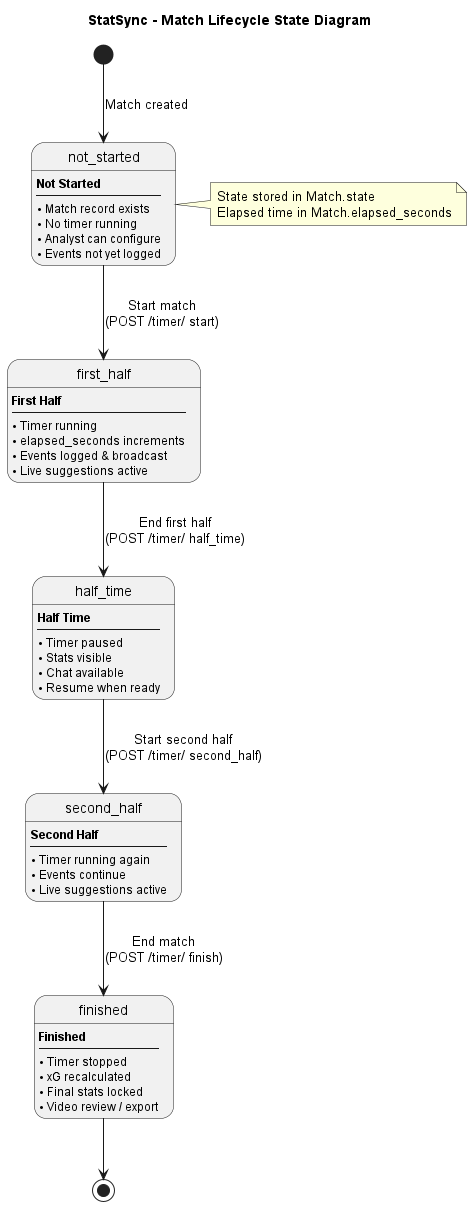

The diagram above was rendered by PlantUML. Its source (embedded in the PNG):
@startuml
title StatSync - Match Lifecycle State Diagram

skinparam shadowing false
skinparam state {
  BackgroundColor<<initial>> LightGreen
  BackgroundColor<<final>> LightCoral
}

[*] --> not_started : Match created

state not_started : **Not Started**\n----\n• Match record exists\n• No timer running\n• Analyst can configure\n• Events not yet logged

not_started --> first_half : Start match\n(POST /timer/ start)

state first_half : **First Half**\n----\n• Timer running\n• elapsed_seconds increments\n• Events logged & broadcast\n• Live suggestions active

first_half --> half_time : End first half\n(POST /timer/ half_time)

state half_time : **Half Time**\n----\n• Timer paused\n• Stats visible\n• Chat available\n• Resume when ready

half_time --> second_half : Start second half\n(POST /timer/ second_half)

state second_half : **Second Half**\n----\n• Timer running again\n• Events continue\n• Live suggestions active

second_half --> finished : End match\n(POST /timer/ finish)

state finished : **Finished**\n----\n• Timer stopped\n• xG recalculated\n• Final stats locked\n• Video review / export

finished --> [*]

note right of not_started
  State stored in Match.state
  Elapsed time in Match.elapsed_seconds
end note

@enduml